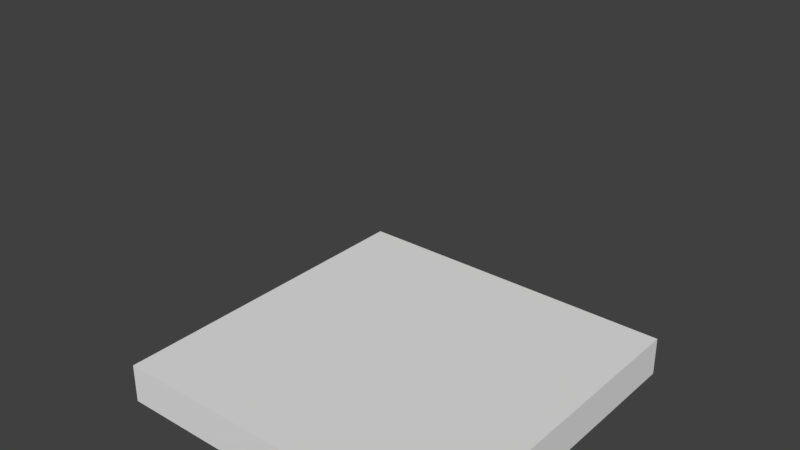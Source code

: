 # Source: boxloader_pallet1.blend  (saved by Blender 2.78.0; exported with 4.5.12 LTS)
import bpy
from mathutils import Matrix  # noqa: F401  (used for matrix-valued properties, if any)

bpy.ops.wm.read_factory_settings(use_empty=True)
scene = bpy.context.scene
scene.name = 'Scene'

# ---- collections
col_collection_1 = bpy.data.collections.new('Collection 1'); scene.collection.children.link(col_collection_1)
col_collection_1.hide_render = True
col_collection_1.hide_viewport = True
col_collection_2 = bpy.data.collections.new('Collection 2'); scene.collection.children.link(col_collection_2)
col_collection_2.hide_render = True
col_collection_2.hide_viewport = True
col_collection_3 = bpy.data.collections.new('Collection 3'); scene.collection.children.link(col_collection_3)
col_collection_3.hide_render = True
col_collection_3.hide_viewport = True
col_collection_4 = bpy.data.collections.new('Collection 4'); scene.collection.children.link(col_collection_4)
col_collection_5 = bpy.data.collections.new('Collection 5'); scene.collection.children.link(col_collection_5)
col_collection_5.hide_render = True
col_collection_5.hide_viewport = True
col_collection_6 = bpy.data.collections.new('Collection 6'); scene.collection.children.link(col_collection_6)
col_collection_6.hide_render = True
col_collection_6.hide_viewport = True
col_collection_7 = bpy.data.collections.new('Collection 7'); scene.collection.children.link(col_collection_7)
col_collection_7.hide_render = True
col_collection_7.hide_viewport = True

# ---- materials (node trees are filled in below, after node groups)
mat_material_001 = bpy.data.materials.new('Material.001')
mat_material_001.alpha_threshold = 0.0
mat_material_001.use_transparent_shadow = False
mat_material_001.roughness = 0.5
mat_material_003 = bpy.data.materials.new('Material.003')
mat_material_003.alpha_threshold = 0.0
mat_material_003.use_transparent_shadow = False
mat_material_003.roughness = 0.5
mat_material_000 = bpy.data.materials.new('Material.000')
mat_material_000.alpha_threshold = 0.0
mat_material_000.use_transparent_shadow = False
mat_material_000.roughness = 0.5

# ---- material node trees

# ---- world
world_world = bpy.data.worlds.new('World'); scene.world = world_world
world_world.color = (0.05088, 0.05088, 0.05088)
world_world.use_sun_shadow = False
world_world.sun_shadow_jitter_overblur = 0.0
world_world.cycles.sampling_method = 'MANUAL'

# ---- meshes
me_cube_002 = bpy.data.meshes.new('Cube.002')
me_cube_002.from_pydata([(-0.607, -0.6056, 0.06939), (-0.607, -0.4991, 0.06939), (0.607, -0.4991, 0.06939), (0.607, -0.6056, 0.06939), (-0.607, -0.6056, 0.05062), (-0.607, -0.4991, 0.05062), (0.607, -0.4991, 0.05062), (0.607, -0.6056, 0.05062), (0.607, -0.6056, -0.06939), (0.607, -0.4991, -0.06939), (-0.607, -0.4991, -0.06939), (-0.607, -0.6056, -0.06939), (0.607, -0.6056, -0.05062), (0.607, -0.4991, -0.05062), (-0.607, -0.4991, -0.05062), (-0.607, -0.6056, -0.05062), (-0.607, -0.4472, 0.06939), (-0.607, -0.3407, 0.06939), (0.607, -0.3407, 0.06939), (0.607, -0.4472, 0.06939), (-0.607, -0.4472, 0.05062), (-0.607, -0.3407, 0.05062), (0.607, -0.3407, 0.05062), (0.607, -0.4472, 0.05062), (-0.607, -0.2888, 0.06939), (-0.607, -0.1823, 0.06939), (0.607, -0.1823, 0.06939), (0.607, -0.2888, 0.06939), (-0.607, -0.2888, 0.05062), (-0.607, -0.1823, 0.05062), (0.607, -0.1823, 0.05062), (0.607, -0.2888, 0.05062), (-0.607, -0.1304, 0.06939), (-0.607, -0.02388, 0.06939), (0.607, -0.02388, 0.06939), (0.607, -0.1304, 0.06939), (-0.607, -0.1304, 0.05062), (-0.607, -0.02388, 0.05062), (0.607, -0.02388, 0.05062), (0.607, -0.1304, 0.05062), (-0.607, 0.02804, 0.06939), (-0.607, 0.1345, 0.06939), (0.607, 0.1345, 0.06939), (0.607, 0.02804, 0.06939), (-0.607, 0.02804, 0.05062), (-0.607, 0.1345, 0.05062), (0.607, 0.1345, 0.05062), (0.607, 0.02804, 0.05062), (-0.607, 0.1865, 0.06939), (-0.607, 0.2929, 0.06939), (0.607, 0.2929, 0.06939), (0.607, 0.1865, 0.06939), (-0.607, 0.1865, 0.05062), (-0.607, 0.2929, 0.05062), (0.607, 0.2929, 0.05062), (0.607, 0.1865, 0.05062), (-0.607, 0.3449, 0.06939), (-0.607, 0.4514, 0.06939), (0.607, 0.4514, 0.06939), (0.607, 0.3449, 0.06939), (-0.607, 0.3449, 0.05062), (-0.607, 0.4514, 0.05062), (0.607, 0.4514, 0.05062), (0.607, 0.3449, 0.05062), (-0.607, 0.5013, 0.06939), (-0.607, 0.6078, 0.06939), (0.607, 0.6078, 0.06939), (0.607, 0.5013, 0.06939), (-0.607, 0.5013, 0.05062), (-0.607, 0.6078, 0.05062), (0.607, 0.6078, 0.05062), (0.607, 0.5013, 0.05062), (-0.607, 0.5013, -0.05062), (-0.607, 0.6078, -0.05062), (0.607, 0.6078, -0.05062), (0.607, 0.5013, -0.05062), (-0.607, 0.5013, -0.06939), (-0.607, 0.6078, -0.06939), (0.607, 0.6078, -0.06939), (0.607, 0.5013, -0.06939), (-0.607, -0.05413, -0.05062), (-0.607, 0.05236, -0.05062), (0.607, 0.05236, -0.05062), (0.607, -0.05413, -0.05062), (-0.607, -0.05413, -0.06939), (-0.607, 0.05236, -0.06939), (0.607, 0.05236, -0.06939), (0.607, -0.05413, -0.06939), (-0.566, -0.6078, -0.05062), (-0.566, -0.6078, 0.05062), (-0.566, 0.6061, 0.05062), (-0.566, 0.6061, -0.05062), (-0.607, -0.6078, -0.05062), (-0.607, -0.6078, 0.05062), (-0.607, 0.6061, 0.05062), (-0.607, 0.6061, -0.05062), (0.566, 0.6061, -0.05062), (0.566, 0.6061, 0.05062), (0.566, -0.6078, 0.05062), (0.566, -0.6078, -0.05062), (0.607, 0.6061, -0.05062), (0.607, 0.6061, 0.05062), (0.607, -0.6078, 0.05062), (0.607, -0.6078, -0.05062), (-0.02039, 0.6061, -0.05062), (-0.02039, 0.6061, 0.05062), (-0.02039, -0.6078, 0.05062), (-0.02039, -0.6078, -0.05062), (0.02061, 0.6061, -0.05062), (0.02061, 0.6061, 0.05062), (0.02061, -0.6078, 0.05062), (0.02061, -0.6078, -0.05062)], [], [(4, 0, 1, 5), (5, 1, 2, 6), (6, 2, 3, 7), (7, 3, 0, 4), (0, 3, 2, 1), (7, 4, 5, 6), (15, 12, 13, 14), (9, 13, 12, 8), (10, 14, 13, 9), (8, 11, 10, 9), (8, 12, 15, 11), (11, 15, 14, 10), (20, 16, 17, 21), (21, 17, 18, 22), (22, 18, 19, 23), (23, 19, 16, 20), (16, 19, 18, 17), (23, 20, 21, 22), (28, 24, 25, 29), (29, 25, 26, 30), (30, 26, 27, 31), (31, 27, 24, 28), (24, 27, 26, 25), (31, 28, 29, 30), (36, 32, 33, 37), (37, 33, 34, 38), (38, 34, 35, 39), (39, 35, 32, 36), (32, 35, 34, 33), (39, 36, 37, 38), (44, 40, 41, 45), (45, 41, 42, 46), (46, 42, 43, 47), (47, 43, 40, 44), (40, 43, 42, 41), (47, 44, 45, 46), (52, 48, 49, 53), (53, 49, 50, 54), (54, 50, 51, 55), (55, 51, 48, 52), (48, 51, 50, 49), (55, 52, 53, 54), (60, 56, 57, 61), (61, 57, 58, 62), (62, 58, 59, 63), (63, 59, 56, 60), (56, 59, 58, 57), (63, 60, 61, 62), (68, 64, 65, 69), (69, 65, 66, 70), (70, 66, 67, 71), (71, 67, 64, 68), (64, 67, 66, 65), (71, 68, 69, 70), (76, 72, 73, 77), (77, 73, 74, 78), (78, 74, 75, 79), (79, 75, 72, 76), (72, 75, 74, 73), (79, 76, 77, 78), (84, 80, 81, 85), (85, 81, 82, 86), (86, 82, 83, 87), (87, 83, 80, 84), (80, 83, 82, 81), (87, 84, 85, 86), (92, 88, 89, 93), (93, 89, 90, 94), (94, 90, 91, 95), (95, 91, 88, 92), (88, 91, 90, 89), (95, 92, 93, 94), (103, 100, 101, 102), (97, 101, 100, 96), (98, 102, 101, 97), (96, 99, 98, 97), (96, 100, 103, 99), (99, 103, 102, 98), (111, 108, 109, 110), (105, 109, 108, 104), (106, 110, 109, 105), (104, 107, 106, 105), (104, 108, 111, 107), (107, 111, 110, 106)])
_uv = me_cube_002.uv_layers.new(name='UVMap')
_uv.uv.foreach_set('vector', [0.6389, 0.4518, 0.6389, 0.426, 0.785, 0.426, 0.785, 0.4518, 0.5, 0.5644, 0.5, 0.5387, 2.165, 0.5387, 2.165, 0.5644, 0.6389, 0.4776, 0.6389, 0.4518, 0.785, 0.4518, 0.785, 0.4776, 0.5, 0.7707, 0.5, 0.7449, 2.165, 0.7449, 2.165, 0.7707, -1.165, -1.053, 0.5, -1.053, 0.5, -0.9065, -1.165, -0.9065, 0.5, -0.3213, -1.165, -0.3213, -1.165, -0.4676, 0.5, -0.4676, -1.165, -0.9065, 0.5, -0.9065, 0.5, -0.7602, -1.165, -0.7602, 0.785, 0.3182, 0.785, 0.3439, 0.6389, 0.3439, 0.6389, 0.3182, 2.165, 1.028, 2.165, 1.054, 0.5, 1.054, 0.5, 1.028, 0.5, -0.1751, -1.165, -0.1751, -1.165, -0.3213, 0.5, -0.3213, 0.5, 0.7964, 0.5, 0.7707, 2.165, 0.7707, 2.165, 0.7964, 0.6389, 0.3182, 0.6389, 0.2924, 0.785, 0.2924, 0.785, 0.3182, 0.7922, 0.1282, 0.7922, 0.154, 0.6461, 0.154, 0.6461, 0.1282, 0.5, 0.5902, 0.5, 0.5644, 2.165, 0.5644, 2.165, 0.5902, 0.5, 0.2571, 0.5, 0.2313, 0.6461, 0.2313, 0.6461, 0.2571, 0.5, 0.8222, 0.5, 0.7964, 2.165, 0.7964, 2.165, 0.8222, -1.165, -0.7602, 0.5, -0.7602, 0.5, -0.6139, -1.165, -0.6139, 0.5, 0.9951, -1.165, 0.9951, -1.165, 0.8489, 0.5, 0.8489, 0.6461, 0.1282, 0.6461, 0.154, 0.5, 0.154, 0.5, 0.1282, 0.5, 0.616, 0.5, 0.5902, 2.165, 0.5902, 2.165, 0.616, 0.7922, 0.2313, 0.7922, 0.2571, 0.6461, 0.2571, 0.6461, 0.2313, 0.5, 0.848, 0.5, 0.8222, 2.165, 0.8222, 2.165, 0.848, -1.165, 0.1175, 0.5, 0.1175, 0.5, 0.2638, -1.165, 0.2638, -1.165, 1.873, 0.5, 1.873, 0.5, 2.019, -1.165, 2.019, 0.7922, 0.1798, 0.7922, 0.2055, 0.6461, 0.2055, 0.6461, 0.1798, 0.5, 0.6418, 0.5, 0.616, 2.165, 0.616, 2.165, 0.6418, 0.6461, 0.1798, 0.6461, 0.154, 0.7922, 0.154, 0.7922, 0.1798, 0.5, 0.8738, 0.5, 0.848, 2.165, 0.848, 2.165, 0.8738, 0.5, 1.288, -1.165, 1.288, -1.165, 1.141, 0.5, 1.141, 0.5, 0.1175, -1.165, 0.1175, -1.165, -0.02879, 0.5, -0.02879, 0.6461, 0.2313, 0.6461, 0.2055, 0.7922, 0.2055, 0.7922, 0.2313, 0.5, 0.6675, 0.5, 0.6418, 2.165, 0.6418, 2.165, 0.6675, 0.6461, 0.154, 0.6461, 0.1798, 0.5, 0.1798, 0.5, 0.154, 0.5, 0.8995, 0.5, 0.8738, 2.165, 0.8738, 2.165, 0.8995, 0.5, 1.58, -1.165, 1.58, -1.165, 1.434, 0.5, 1.434, -1.165, 1.288, 0.5, 1.288, 0.5, 1.434, -1.165, 1.434, 0.785, 0.2666, 0.785, 0.2924, 0.6389, 0.2924, 0.6389, 0.2666, 0.5, 0.6933, 0.5, 0.6675, 2.165, 0.6675, 2.165, 0.6933, 0.5, 0.2313, 0.5, 0.2055, 0.6461, 0.2055, 0.6461, 0.2313, 0.5, 0.9253, 0.5, 0.8995, 2.165, 0.8995, 2.165, 0.9253, -1.165, 0.2638, 0.5, 0.2638, 0.5, 0.41, -1.165, 0.41, 0.5, 0.7026, -1.165, 0.7026, -1.165, 0.5563, 0.5, 0.5563, 0.6389, 0.3697, 0.6389, 0.3439, 0.785, 0.3439, 0.785, 0.3697, 0.5, 0.7191, 0.5, 0.6933, 2.165, 0.6933, 2.165, 0.7191, 0.7922, 0.1024, 0.7922, 0.1282, 0.6461, 0.1282, 0.6461, 0.1024, 0.5, 0.9511, 0.5, 0.9253, 2.165, 0.9253, 2.165, 0.9511, -1.165, -0.6139, 0.5, -0.6139, 0.5, -0.4676, -1.165, -0.4676, 0.5, 1.141, -1.165, 1.141, -1.165, 0.9951, 0.5, 0.9951, 0.6461, 0.1024, 0.6461, 0.07665, 0.7922, 0.07665, 0.7922, 0.1024, 0.5, 0.7449, 0.5, 0.7191, 2.165, 0.7191, 2.165, 0.7449, 0.5, 0.1282, 0.5, 0.1024, 0.6461, 0.1024, 0.6461, 0.1282, 0.5, 0.9769, 0.5, 0.9511, 2.165, 0.9511, 2.165, 0.9769, 0.5, 1.727, -1.165, 1.727, -1.165, 1.58, 0.5, 1.58, 0.5, -0.02879, -1.165, -0.02879, -1.165, -0.1751, 0.5, -0.1751, 0.5, 0.1024, 0.5, 0.07665, 0.6461, 0.07665, 0.6461, 0.1024, 2.165, 1.054, 2.165, 1.08, 0.5, 1.08, 0.5, 1.054, 0.785, 0.3955, 0.785, 0.4213, 0.6389, 0.4213, 0.6389, 0.3955, 0.5, 1.003, 0.5, 0.9769, 2.165, 0.9769, 2.165, 1.003, 0.5, 1.873, -1.165, 1.873, -1.165, 1.727, 0.5, 1.727, -1.165, 2.019, 0.5, 2.019, 0.5, 2.165, -1.165, 2.165, 0.6461, 0.1798, 0.6461, 0.2055, 0.5, 0.2055, 0.5, 0.1798, 2.165, 1.08, 2.165, 1.106, 0.5, 1.106, 0.5, 1.08, 0.6389, 0.3955, 0.6389, 0.3697, 0.785, 0.3697, 0.785, 0.3955, 0.5, 1.028, 0.5, 1.003, 2.165, 1.003, 2.165, 1.028, -1.165, 0.41, 0.5, 0.41, 0.5, 0.5563, -1.165, 0.5563, 0.5, 0.8489, -1.165, 0.8489, -1.165, 0.7026, 0.5, 0.7026, 0.7778, 0.4824, 0.7778, 0.5387, 0.6389, 0.5387, 0.6389, 0.4824, 2.165, 1.106, 2.165, 1.162, 0.5, 1.162, 0.5, 1.106, 0.5, 0.5387, 0.5, 0.4824, 0.6389, 0.4824, 0.6389, 0.5387, 0.5, -1.165, 0.5, -1.109, -1.165, -1.109, -1.165, -1.165, 2.165, 1.609, 0.5, 1.609, 0.5, 1.47, 2.165, 1.47, 0.5, 1.887, 2.165, 1.887, 2.165, 2.026, 0.5, 2.026, 0.5, 1.609, 2.165, 1.609, 2.165, 1.748, 0.5, 1.748, 0.6389, 0.426, 0.6389, 0.4824, 0.5, 0.4824, 0.5, 0.426, 2.165, 1.162, 2.165, 1.218, 0.5, 1.218, 0.5, 1.162, 0.5, 2.026, 2.165, 2.026, 2.165, 2.165, 0.5, 2.165, 0.5, -1.109, 0.5, -1.053, -1.165, -1.053, -1.165, -1.109, 0.6389, 0.2571, 0.6389, 0.3134, 0.5, 0.3134, 0.5, 0.2571, 0.5, 1.748, 2.165, 1.748, 2.165, 1.887, 0.5, 1.887, 0.6389, 0.3697, 0.6389, 0.426, 0.5, 0.426, 0.5, 0.3697, 2.165, 1.275, 2.165, 1.331, 0.5, 1.331, 0.5, 1.275, 0.5, 1.331, 2.165, 1.331, 2.165, 1.47, 0.5, 1.47, 2.165, 1.218, 2.165, 1.275, 0.5, 1.275, 0.5, 1.218, 0.6389, 0.3134, 0.6389, 0.3697, 0.5, 0.3697, 0.5, 0.3134])
me_cube_002.materials.append(mat_material_001)
me_cube_002.use_remesh_preserve_volume = False
me_cube_002.use_remesh_preserve_attributes = False
me_cube_002.use_mirror_vertex_groups = False
me_cube_002.update()
me_cube_005 = bpy.data.meshes.new('Cube.005')
me_cube_005.from_pydata([(-0.607, -0.6056, 0.06939), (-0.607, -0.4991, 0.06939), (0.607, -0.4991, 0.06939), (0.607, -0.6056, 0.06939), (-0.607, -0.6056, 0.05062), (-0.607, -0.4991, 0.05062), (0.607, -0.4991, 0.05062), (0.607, -0.6056, 0.05062), (0.607, -0.6056, -0.06939), (0.607, -0.4991, -0.06939), (-0.607, -0.4991, -0.06939), (-0.607, -0.6056, -0.06939), (0.607, -0.6056, -0.05062), (0.607, -0.4991, -0.05062), (-0.607, -0.4991, -0.05062), (-0.607, -0.6056, -0.05062), (-0.607, -0.4472, 0.06939), (-0.607, -0.3407, 0.06939), (0.607, -0.3407, 0.06939), (0.607, -0.4472, 0.06939), (-0.607, -0.4472, 0.05062), (-0.607, -0.3407, 0.05062), (0.607, -0.3407, 0.05062), (0.607, -0.4472, 0.05062), (-0.607, -0.2888, 0.06939), (-0.607, -0.1823, 0.06939), (0.607, -0.1823, 0.06939), (0.607, -0.2888, 0.06939), (-0.607, -0.2888, 0.05062), (-0.607, -0.1823, 0.05062), (0.607, -0.1823, 0.05062), (0.607, -0.2888, 0.05062), (-0.607, -0.1304, 0.06939), (-0.607, -0.02388, 0.06939), (0.607, -0.02388, 0.06939), (0.607, -0.1304, 0.06939), (-0.607, -0.1304, 0.05062), (-0.607, -0.02388, 0.05062), (0.607, -0.02388, 0.05062), (0.607, -0.1304, 0.05062), (-0.607, 0.02804, 0.06939), (-0.607, 0.1345, 0.06939), (0.607, 0.1345, 0.06939), (0.607, 0.02804, 0.06939), (-0.607, 0.02804, 0.05062), (-0.607, 0.1345, 0.05062), (0.607, 0.1345, 0.05062), (0.607, 0.02804, 0.05062), (-0.607, 0.1865, 0.06939), (-0.607, 0.2929, 0.06939), (0.607, 0.2929, 0.06939), (0.607, 0.1865, 0.06939), (-0.607, 0.1865, 0.05062), (-0.607, 0.2929, 0.05062), (0.607, 0.2929, 0.05062), (0.607, 0.1865, 0.05062), (-0.607, 0.3449, 0.06939), (-0.607, 0.4514, 0.06939), (0.607, 0.4514, 0.06939), (0.607, 0.3449, 0.06939), (-0.607, 0.3449, 0.05062), (-0.607, 0.4514, 0.05062), (0.607, 0.4514, 0.05062), (0.607, 0.3449, 0.05062), (-0.607, 0.5013, 0.06939), (-0.607, 0.6078, 0.06939), (0.607, 0.6078, 0.06939), (0.607, 0.5013, 0.06939), (-0.607, 0.5013, 0.05062), (-0.607, 0.6078, 0.05062), (0.607, 0.6078, 0.05062), (0.607, 0.5013, 0.05062), (-0.607, 0.5013, -0.05062), (-0.607, 0.6078, -0.05062), (0.607, 0.6078, -0.05062), (0.607, 0.5013, -0.05062), (-0.607, 0.5013, -0.06939), (-0.607, 0.6078, -0.06939), (0.607, 0.6078, -0.06939), (0.607, 0.5013, -0.06939), (-0.607, -0.05413, -0.05062), (-0.607, 0.05236, -0.05062), (0.607, 0.05236, -0.05062), (0.607, -0.05413, -0.05062), (-0.607, -0.05413, -0.06939), (-0.607, 0.05236, -0.06939), (0.607, 0.05236, -0.06939), (0.607, -0.05413, -0.06939), (-0.566, -0.6078, -0.05062), (-0.566, -0.6078, 0.05062), (-0.566, 0.6061, 0.05062), (-0.566, 0.6061, -0.05062), (-0.607, -0.6078, -0.05062), (-0.607, -0.6078, 0.05062), (-0.607, 0.6061, 0.05062), (-0.607, 0.6061, -0.05062), (0.566, 0.6061, -0.05062), (0.566, 0.6061, 0.05062), (0.566, -0.6078, 0.05062), (0.566, -0.6078, -0.05062), (0.607, 0.6061, -0.05062), (0.607, 0.6061, 0.05062), (0.607, -0.6078, 0.05062), (0.607, -0.6078, -0.05062), (-0.02039, 0.6061, -0.05062), (-0.02039, 0.6061, 0.05062), (-0.02039, -0.6078, 0.05062), (-0.02039, -0.6078, -0.05062), (0.02061, 0.6061, -0.05062), (0.02061, 0.6061, 0.05062), (0.02061, -0.6078, 0.05062), (0.02061, -0.6078, -0.05062)], [], [(0, 5, 4), (1, 6, 5), (2, 7, 6), (3, 4, 7), (3, 1, 0), (4, 6, 7), (12, 14, 15), (13, 8, 9), (14, 9, 10), (11, 9, 8), (12, 11, 8), (15, 10, 11), (16, 21, 20), (17, 22, 21), (18, 23, 22), (19, 20, 23), (19, 17, 16), (20, 22, 23), (24, 29, 28), (25, 30, 29), (26, 31, 30), (27, 28, 31), (27, 25, 24), (28, 30, 31), (32, 37, 36), (33, 38, 37), (34, 39, 38), (35, 36, 39), (35, 33, 32), (36, 38, 39), (40, 45, 44), (41, 46, 45), (42, 47, 46), (43, 44, 47), (43, 41, 40), (44, 46, 47), (48, 53, 52), (49, 54, 53), (50, 55, 54), (51, 52, 55), (51, 49, 48), (52, 54, 55), (56, 61, 60), (57, 62, 61), (58, 63, 62), (59, 60, 63), (59, 57, 56), (60, 62, 63), (64, 69, 68), (65, 70, 69), (66, 71, 70), (67, 68, 71), (67, 65, 64), (68, 70, 71), (72, 77, 76), (73, 78, 77), (74, 79, 78), (75, 76, 79), (75, 73, 72), (76, 78, 79), (80, 85, 84), (81, 86, 85), (82, 87, 86), (83, 84, 87), (83, 81, 80), (84, 86, 87), (88, 93, 92), (89, 94, 93), (90, 95, 94), (95, 88, 92), (91, 89, 88), (92, 94, 95), (100, 102, 103), (101, 96, 97), (102, 97, 98), (99, 97, 96), (96, 103, 99), (103, 98, 99), (108, 110, 111), (109, 104, 105), (110, 105, 106), (107, 105, 104), (104, 111, 107), (111, 106, 107), (0, 1, 5), (1, 2, 6), (2, 3, 7), (3, 0, 4), (3, 2, 1), (4, 5, 6), (12, 13, 14), (13, 12, 8), (14, 13, 9), (11, 10, 9), (12, 15, 11), (15, 14, 10), (16, 17, 21), (17, 18, 22), (18, 19, 23), (19, 16, 20), (19, 18, 17), (20, 21, 22), (24, 25, 29), (25, 26, 30), (26, 27, 31), (27, 24, 28), (27, 26, 25), (28, 29, 30), (32, 33, 37), (33, 34, 38), (34, 35, 39), (35, 32, 36), (35, 34, 33), (36, 37, 38), (40, 41, 45), (41, 42, 46), (42, 43, 47), (43, 40, 44), (43, 42, 41), (44, 45, 46), (48, 49, 53), (49, 50, 54), (50, 51, 55), (51, 48, 52), (51, 50, 49), (52, 53, 54), (56, 57, 61), (57, 58, 62), (58, 59, 63), (59, 56, 60), (59, 58, 57), (60, 61, 62), (64, 65, 69), (65, 66, 70), (66, 67, 71), (67, 64, 68), (67, 66, 65), (68, 69, 70), (72, 73, 77), (73, 74, 78), (74, 75, 79), (75, 72, 76), (75, 74, 73), (76, 77, 78), (80, 81, 85), (81, 82, 86), (82, 83, 87), (83, 80, 84), (83, 82, 81), (84, 85, 86), (88, 89, 93), (89, 90, 94), (90, 91, 95), (95, 91, 88), (91, 90, 89), (92, 93, 94), (100, 101, 102), (101, 100, 96), (102, 101, 97), (99, 98, 97), (96, 100, 103), (103, 102, 98), (108, 109, 110), (109, 108, 104), (110, 109, 105), (107, 106, 105), (104, 108, 111), (111, 110, 106)])
me_cube_005.use_remesh_preserve_volume = False
me_cube_005.use_remesh_preserve_attributes = False
me_cube_005.use_mirror_vertex_groups = False
me_cube_005.update()
me_cube_000 = bpy.data.meshes.new('Cube.000')
me_cube_000.from_pydata([(-0.607, -0.6056, 0.06939), (0.607, -0.6056, 0.06939), (0.607, -0.6056, -0.06939), (-0.607, -0.6056, -0.06939), (-0.607, 0.6078, 0.06939), (0.607, 0.6078, 0.06939), (-0.607, 0.6078, -0.06939), (0.607, 0.6078, -0.06939)], [], [(0, 3, 2, 1), (6, 3, 0, 4), (7, 5, 1, 2), (1, 5, 4, 0), (3, 6, 7, 2), (5, 7, 6, 4)])
me_cube_000.use_remesh_preserve_volume = False
me_cube_000.use_remesh_preserve_attributes = False
me_cube_000.use_mirror_vertex_groups = False
me_cube_000.update()
me_cube_003 = bpy.data.meshes.new('Cube.003')
me_cube_003.from_pydata([(-0.607, -0.6056, 0.06939), (0.607, -0.6056, 0.06939), (0.607, -0.6056, -0.06939), (-0.607, -0.6056, -0.06939), (-0.607, 0.6078, 0.06939), (0.607, 0.6078, 0.06939), (-0.607, 0.6078, -0.06939), (0.607, 0.6078, -0.06939)], [], [(0, 3, 2, 1), (6, 3, 0, 4), (7, 5, 1, 2), (1, 5, 4, 0), (3, 6, 7, 2), (5, 7, 6, 4)])
me_cube_003.use_remesh_preserve_volume = False
me_cube_003.use_remesh_preserve_attributes = False
me_cube_003.use_mirror_vertex_groups = False
me_cube_003.update()
me_cube_001 = bpy.data.meshes.new('Cube.001')
me_cube_001.from_pydata([(-0.607, -0.6056, 0.06939), (-0.607, -0.6056, -0.06939), (0.607, 0.6078, 1.069)], [], [])
me_cube_001.use_remesh_preserve_volume = False
me_cube_001.use_remesh_preserve_attributes = False
me_cube_001.use_mirror_vertex_groups = False
me_cube_001.update()
me_cube_004 = bpy.data.meshes.new('Cube.004')
me_cube_004.from_pydata([(-0.607, -0.6056, 0.06939), (0.607, -0.6056, 0.06939), (0.607, -0.6056, -0.06939), (-0.607, -0.6056, -0.06939), (-0.607, 0.6078, 0.06939), (0.607, 0.6078, 0.06939), (-0.607, 0.6078, -0.06939), (0.607, 0.6078, -0.06939)], [], [(0, 3, 2, 1), (6, 3, 0, 4), (7, 5, 1, 2), (1, 5, 4, 0), (3, 6, 7, 2), (5, 7, 6, 4)])
me_cube_004.materials.append(mat_material_003)
me_cube_004.use_remesh_preserve_volume = False
me_cube_004.use_remesh_preserve_attributes = False
me_cube_004.use_mirror_vertex_groups = False
me_cube_004.update()
me_cube_006 = bpy.data.meshes.new('Cube.006')
me_cube_006.from_pydata([(-0.607, -0.6056, 0.06939), (0.607, -0.6056, 0.06939), (-0.607, 0.6078, 0.06939), (0.607, 0.6078, 0.06939)], [], [(1, 3, 2, 0)])
me_cube_006.materials.append(mat_material_000)
me_cube_006.use_remesh_preserve_volume = False
me_cube_006.use_remesh_preserve_attributes = False
me_cube_006.use_mirror_vertex_groups = False
me_cube_006.update()

# ---- objects
ob_pallet = bpy.data.objects.new('pallet', me_cube_002)
ob_pallet_005 = bpy.data.objects.new('pallet.005', me_cube_005)
ob_pallet_001 = bpy.data.objects.new('pallet.001', me_cube_000)
ob_pallet_003 = bpy.data.objects.new('pallet.003', me_cube_003)
ob_pallet_002 = bpy.data.objects.new('pallet.002', me_cube_001)
ob_pallet_004 = bpy.data.objects.new('pallet.004', me_cube_004)
ob_pallet_006 = bpy.data.objects.new('pallet.006', me_cube_006)

# ---- transforms, parenting, visibility, modifiers, constraints
ob_pallet.location = (0.0, 0.0, -0.07)
ob_pallet.color = (0.8, 0.8, 0.8, 1.0)
ob_pallet.lineart.crease_threshold = 0.0
ob_pallet_005.location = (0.0, 0.0, -0.07)
ob_pallet_005.color = (0.8, 0.8, 0.8, 1.0)
ob_pallet_005.lineart.crease_threshold = 0.0
ob_pallet_001.location = (0.0, 0.0, -0.07)
ob_pallet_001.color = (0.8, 0.8, 0.8, 1.0)
ob_pallet_001.lineart.crease_threshold = 0.0
_vg = ob_pallet_001.vertex_groups.new(name='Component0')
ob_pallet_003.location = (0.0, 0.0, -0.07)
ob_pallet_003.color = (0.8, 0.8, 0.8, 1.0)
ob_pallet_003.lineart.crease_threshold = 0.0
_vg = ob_pallet_003.vertex_groups.new(name='Component0')
ob_pallet_002.location = (0.0, 0.0, -0.07)
ob_pallet_002.color = (0.8, 0.8, 0.8, 1.0)
ob_pallet_002.lineart.crease_threshold = 0.0
_vg = ob_pallet_002.vertex_groups.new(name='BBox_Base0')
_vg = ob_pallet_002.vertex_groups.new(name='BBox_Base1')
_vg = ob_pallet_002.vertex_groups.new(name='BBox_Corner_1m')
ob_pallet_004.location = (0.0, 0.0, -0.07)
ob_pallet_004.color = (0.8, 0.8, 0.8, 1.0)
ob_pallet_004.lineart.crease_threshold = 0.0
_vg = ob_pallet_004.vertex_groups.new(name='Component0')
ob_pallet_006.location = (0.0, 0.0, -0.07)
ob_pallet_006.color = (0.8, 0.8, 0.8, 1.0)
ob_pallet_006.lineart.crease_threshold = 0.0
_vg = ob_pallet_006.vertex_groups.new(name='Component0')

# ---- collection membership
col_collection_1.objects.link(ob_pallet)
col_collection_2.objects.link(ob_pallet_005)
col_collection_3.objects.link(ob_pallet_001)
col_collection_4.objects.link(ob_pallet_003)
col_collection_5.objects.link(ob_pallet_002)
col_collection_6.objects.link(ob_pallet_004)
col_collection_7.objects.link(ob_pallet_006)

# ---- scene / render settings (as saved in the file)
scene.frame_start = 1; scene.frame_end = 250; scene.frame_set(1)
scene.render.engine = 'BLENDER_EEVEE_NEXT'
scene.render.resolution_percentage = 50
scene.render.dither_intensity = 0.0
scene.cycles.use_denoising = False
scene.cycles.samples = 128
scene.cycles.sampling_pattern = 'TABULATED_SOBOL'
scene.cycles.light_sampling_threshold = 0.0
scene.cycles.use_adaptive_sampling = False
scene.cycles.use_light_tree = False
scene.cycles.blur_glossy = 0.0
scene.cycles.sample_clamp_indirect = 0.0
scene.view_settings.view_transform = 'Standard'
bpy.context.view_layer.update()

# ---- added for rendering (the .blend has no active camera and no usable light): camera, sun
cam_auto = bpy.data.cameras.new('AutoCamera')
cam_auto.lens = 50.0
cam_auto.sensor_width = 36.0
cam_auto.clip_end = 1000.0
ob_auto_camera = bpy.data.objects.new('AutoCamera', cam_auto)
scene.collection.objects.link(ob_auto_camera)
ob_auto_camera.location = (1.94355, -2.33226, 2.01984)
ob_auto_camera.rotation_euler = (1.09748, -7.21219e-08, 0.694738)
scene.camera = ob_auto_camera
light_auto_sun = bpy.data.lights.new('AutoSun', 'SUN')
light_auto_sun.energy = 3.0
light_auto_sun.angle = 0.0523599
ob_auto_sun = bpy.data.objects.new('AutoSun', light_auto_sun)
scene.collection.objects.link(ob_auto_sun)
ob_auto_sun.rotation_euler = (0.872665, 0.174533, 0.523599)
bpy.context.view_layer.update()
